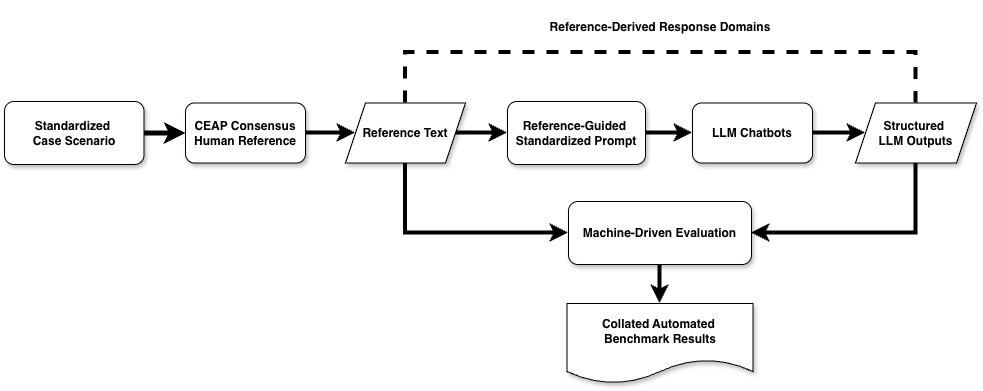

The diagram above was exported from draw.io. Its source (the exported page's mxGraphModel, read from the mxfile embedded in the PNG):
<mxGraphModel dx="1018" dy="781" grid="0" gridSize="10" guides="1" tooltips="1" connect="1" arrows="1" fold="1" page="0" pageScale="1" pageWidth="827" pageHeight="1169" math="0" shadow="0">
  <root>
    <mxCell id="WIyWlLk6GJQsqaUBKTNV-0" />
    <mxCell id="WIyWlLk6GJQsqaUBKTNV-1" parent="WIyWlLk6GJQsqaUBKTNV-0" />
    <mxCell id="dtxJjxiA0mz-5OyPP908-41" edge="1" parent="WIyWlLk6GJQsqaUBKTNV-1" source="WIyWlLk6GJQsqaUBKTNV-3" style="edgeStyle=orthogonalEdgeStyle;rounded=0;orthogonalLoop=1;jettySize=auto;html=1;exitX=1;exitY=0.5;exitDx=0;exitDy=0;entryX=0;entryY=0.5;entryDx=0;entryDy=0;strokeWidth=5;" target="EIMroWc6w37fucbZPsgf-0">
      <mxGeometry relative="1" as="geometry" />
    </mxCell>
    <mxCell id="WIyWlLk6GJQsqaUBKTNV-3" parent="WIyWlLk6GJQsqaUBKTNV-1" style="rounded=1;whiteSpace=wrap;html=1;fontSize=12;glass=0;strokeWidth=1;shadow=1;" value="&lt;b&gt;Standardized&amp;nbsp;&lt;/b&gt;&lt;div&gt;&lt;b&gt;Case Scenario&lt;/b&gt;&lt;/div&gt;" vertex="1">
      <mxGeometry height="63" width="139.5" x="91" y="164" as="geometry" />
    </mxCell>
    <mxCell id="dtxJjxiA0mz-5OyPP908-42" edge="1" parent="WIyWlLk6GJQsqaUBKTNV-1" source="EIMroWc6w37fucbZPsgf-0" style="edgeStyle=orthogonalEdgeStyle;rounded=0;orthogonalLoop=1;jettySize=auto;html=1;exitX=1;exitY=0.5;exitDx=0;exitDy=0;entryX=0;entryY=0.5;entryDx=0;entryDy=0;strokeWidth=4;" target="EIMroWc6w37fucbZPsgf-14">
      <mxGeometry relative="1" as="geometry" />
    </mxCell>
    <mxCell id="EIMroWc6w37fucbZPsgf-0" parent="WIyWlLk6GJQsqaUBKTNV-1" style="rounded=1;whiteSpace=wrap;html=1;shadow=1;" value="&lt;b&gt;CEAP Consensus&lt;/b&gt;&lt;div&gt;&lt;b&gt;Human Reference&lt;/b&gt;&lt;/div&gt;" vertex="1">
      <mxGeometry height="60" width="120" x="272" y="165.5" as="geometry" />
    </mxCell>
    <mxCell id="dtxJjxiA0mz-5OyPP908-48" edge="1" parent="WIyWlLk6GJQsqaUBKTNV-1" source="EIMroWc6w37fucbZPsgf-1" style="edgeStyle=orthogonalEdgeStyle;rounded=0;orthogonalLoop=1;jettySize=auto;html=1;exitX=1;exitY=0.5;exitDx=0;exitDy=0;entryX=0;entryY=0.5;entryDx=0;entryDy=0;strokeWidth=4;" target="EIMroWc6w37fucbZPsgf-15">
      <mxGeometry relative="1" as="geometry" />
    </mxCell>
    <mxCell id="EIMroWc6w37fucbZPsgf-1" parent="WIyWlLk6GJQsqaUBKTNV-1" style="rounded=1;whiteSpace=wrap;html=1;shadow=1;" value="&lt;b&gt;LLM Chatbots&lt;/b&gt;" vertex="1">
      <mxGeometry height="60" width="120" x="779" y="165.5" as="geometry" />
    </mxCell>
    <mxCell id="dtxJjxiA0mz-5OyPP908-43" edge="1" parent="WIyWlLk6GJQsqaUBKTNV-1" source="EIMroWc6w37fucbZPsgf-14" style="edgeStyle=orthogonalEdgeStyle;rounded=0;orthogonalLoop=1;jettySize=auto;html=1;exitX=1;exitY=0.5;exitDx=0;exitDy=0;entryX=0;entryY=0.5;entryDx=0;entryDy=0;strokeWidth=4;" target="dtxJjxiA0mz-5OyPP908-15">
      <mxGeometry relative="1" as="geometry" />
    </mxCell>
    <mxCell id="dtxJjxiA0mz-5OyPP908-58" edge="1" parent="WIyWlLk6GJQsqaUBKTNV-1" source="EIMroWc6w37fucbZPsgf-14" style="edgeStyle=orthogonalEdgeStyle;rounded=0;orthogonalLoop=1;jettySize=auto;html=1;exitX=0.5;exitY=1;exitDx=0;exitDy=0;entryX=0;entryY=0.5;entryDx=0;entryDy=0;strokeWidth=4;" target="dtxJjxiA0mz-5OyPP908-0">
      <mxGeometry relative="1" as="geometry" />
    </mxCell>
    <mxCell id="vES3YsDeCMlwH3EtHn55-0" edge="1" parent="WIyWlLk6GJQsqaUBKTNV-1" source="EIMroWc6w37fucbZPsgf-14" style="edgeStyle=orthogonalEdgeStyle;rounded=0;orthogonalLoop=1;jettySize=auto;html=1;exitX=0.5;exitY=0;exitDx=0;exitDy=0;entryX=0.5;entryY=0;entryDx=0;entryDy=0;strokeWidth=4;startArrow=none;startFill=0;dashed=1;endArrow=none;endFill=0;" target="EIMroWc6w37fucbZPsgf-15">
      <mxGeometry relative="1" as="geometry">
        <Array as="points">
          <mxPoint x="492" y="115" />
          <mxPoint x="1003" y="115" />
        </Array>
      </mxGeometry>
    </mxCell>
    <mxCell id="EIMroWc6w37fucbZPsgf-14" parent="WIyWlLk6GJQsqaUBKTNV-1" style="shape=parallelogram;perimeter=parallelogramPerimeter;whiteSpace=wrap;html=1;fixedSize=1;shadow=1;" value="&lt;b&gt;Reference Text&lt;/b&gt;" vertex="1">
      <mxGeometry height="60" width="120" x="432" y="165.5" as="geometry" />
    </mxCell>
    <mxCell id="dtxJjxiA0mz-5OyPP908-50" edge="1" parent="WIyWlLk6GJQsqaUBKTNV-1" source="EIMroWc6w37fucbZPsgf-15" style="edgeStyle=orthogonalEdgeStyle;rounded=0;orthogonalLoop=1;jettySize=auto;html=1;exitX=0.5;exitY=1;exitDx=0;exitDy=0;entryX=1;entryY=0.5;entryDx=0;entryDy=0;strokeWidth=4;" target="dtxJjxiA0mz-5OyPP908-0">
      <mxGeometry relative="1" as="geometry" />
    </mxCell>
    <mxCell id="EIMroWc6w37fucbZPsgf-15" parent="WIyWlLk6GJQsqaUBKTNV-1" style="shape=parallelogram;perimeter=parallelogramPerimeter;whiteSpace=wrap;html=1;fixedSize=1;shadow=1;" value="&lt;b&gt;Structured&amp;nbsp;&lt;/b&gt;&lt;div&gt;&lt;b&gt;LLM Outputs&lt;/b&gt;&lt;/div&gt;" vertex="1">
      <mxGeometry height="60" width="121" x="942" y="165.5" as="geometry" />
    </mxCell>
    <mxCell id="dtxJjxiA0mz-5OyPP908-51" edge="1" parent="WIyWlLk6GJQsqaUBKTNV-1" source="dtxJjxiA0mz-5OyPP908-0" style="edgeStyle=orthogonalEdgeStyle;rounded=0;orthogonalLoop=1;jettySize=auto;html=1;exitX=0.5;exitY=1;exitDx=0;exitDy=0;entryX=0.5;entryY=0;entryDx=0;entryDy=0;strokeWidth=4;" target="dtxJjxiA0mz-5OyPP908-4">
      <mxGeometry relative="1" as="geometry" />
    </mxCell>
    <mxCell id="dtxJjxiA0mz-5OyPP908-0" parent="WIyWlLk6GJQsqaUBKTNV-1" style="rounded=1;whiteSpace=wrap;html=1;fontSize=12;glass=0;strokeWidth=1;shadow=1;" value="&lt;b&gt;Machine-Driven Evaluation&lt;/b&gt;" vertex="1">
      <mxGeometry height="63" width="183" x="655" y="264" as="geometry" />
    </mxCell>
    <mxCell id="dtxJjxiA0mz-5OyPP908-4" parent="WIyWlLk6GJQsqaUBKTNV-1" style="shape=document;whiteSpace=wrap;html=1;boundedLbl=1;shadow=1;" value="&lt;b&gt;Collated Automated&amp;nbsp;&lt;/b&gt;&lt;div&gt;&lt;b&gt;Benchmark Results&lt;/b&gt;&lt;/div&gt;" vertex="1">
      <mxGeometry height="80" width="186" x="653.5" y="366" as="geometry" />
    </mxCell>
    <mxCell id="dtxJjxiA0mz-5OyPP908-47" edge="1" parent="WIyWlLk6GJQsqaUBKTNV-1" source="dtxJjxiA0mz-5OyPP908-15" style="edgeStyle=orthogonalEdgeStyle;rounded=0;orthogonalLoop=1;jettySize=auto;html=1;exitX=1;exitY=0.5;exitDx=0;exitDy=0;entryX=0;entryY=0.5;entryDx=0;entryDy=0;strokeWidth=4;" target="EIMroWc6w37fucbZPsgf-1">
      <mxGeometry relative="1" as="geometry" />
    </mxCell>
    <mxCell id="dtxJjxiA0mz-5OyPP908-15" parent="WIyWlLk6GJQsqaUBKTNV-1" style="rounded=1;whiteSpace=wrap;html=1;fontSize=12;glass=0;strokeWidth=1;shadow=1;" value="&lt;b&gt;Reference-Guided&amp;nbsp;&lt;/b&gt;&lt;div&gt;&lt;b&gt;Standardized Prompt&lt;/b&gt;&lt;/div&gt;" vertex="1">
      <mxGeometry height="63" width="138" x="594" y="164" as="geometry" />
    </mxCell>
    <mxCell id="dtxJjxiA0mz-5OyPP908-30" parent="WIyWlLk6GJQsqaUBKTNV-1" style="text;html=1;whiteSpace=wrap;strokeColor=none;fillColor=none;align=center;verticalAlign=middle;rounded=0;" value="&lt;b&gt;Reference-Derived&amp;nbsp;&lt;/b&gt;&lt;b style=&quot;background-color: transparent; color: light-dark(rgb(0, 0, 0), rgb(255, 255, 255));&quot;&gt;Response Domains&lt;/b&gt;" vertex="1">
      <mxGeometry height="54" width="300" x="596.5" y="63" as="geometry" />
    </mxCell>
  </root>
</mxGraphModel>